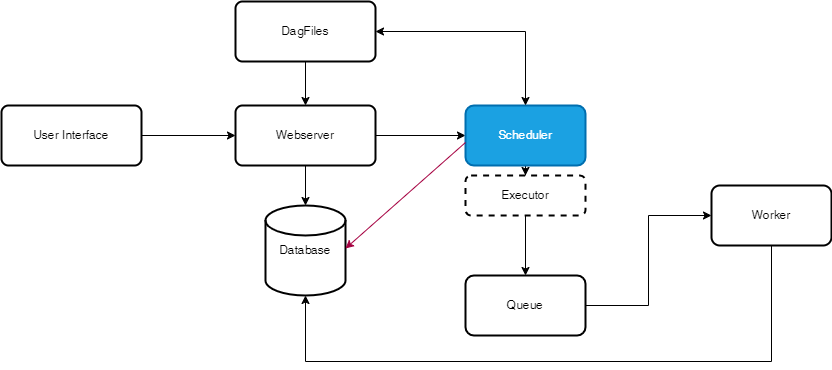

The diagram above was exported from draw.io. Its source (the exported page's mxGraphModel, read from the mxfile embedded in the PNG):
<mxGraphModel dx="1434" dy="1941" grid="1" gridSize="10" guides="1" tooltips="1" connect="1" arrows="1" fold="1" page="1" pageScale="1" pageWidth="827" pageHeight="1169" math="0" shadow="0">
  <root>
    <mxCell id="0" />
    <mxCell id="1" parent="0" />
    <mxCell id="FBKLmyLTNiFX85CZa4Qc-1" style="edgeStyle=orthogonalEdgeStyle;rounded=0;orthogonalLoop=1;jettySize=auto;html=1;entryX=0;entryY=0.5;entryDx=0;entryDy=0;" edge="1" parent="1" source="FBKLmyLTNiFX85CZa4Qc-2" target="FBKLmyLTNiFX85CZa4Qc-4">
      <mxGeometry relative="1" as="geometry">
        <mxPoint x="520" y="-66" as="targetPoint" />
      </mxGeometry>
    </mxCell>
    <mxCell id="FBKLmyLTNiFX85CZa4Qc-2" value="User Interface" style="rounded=1;whiteSpace=wrap;html=1;absoluteArcSize=1;arcSize=14;strokeWidth=2;" vertex="1" parent="1">
      <mxGeometry x="250" y="-96" width="140" height="60" as="geometry" />
    </mxCell>
    <mxCell id="FBKLmyLTNiFX85CZa4Qc-3" value="" style="edgeStyle=orthogonalEdgeStyle;rounded=0;orthogonalLoop=1;jettySize=auto;html=1;" edge="1" parent="1" source="FBKLmyLTNiFX85CZa4Qc-4" target="FBKLmyLTNiFX85CZa4Qc-6">
      <mxGeometry relative="1" as="geometry" />
    </mxCell>
    <mxCell id="FBKLmyLTNiFX85CZa4Qc-4" value="Webserver" style="rounded=1;whiteSpace=wrap;html=1;absoluteArcSize=1;arcSize=14;strokeWidth=2;" vertex="1" parent="1">
      <mxGeometry x="484" y="-96" width="140" height="60" as="geometry" />
    </mxCell>
    <mxCell id="FBKLmyLTNiFX85CZa4Qc-5" value="" style="edgeStyle=orthogonalEdgeStyle;rounded=0;orthogonalLoop=1;jettySize=auto;html=1;" edge="1" parent="1" source="FBKLmyLTNiFX85CZa4Qc-6" target="FBKLmyLTNiFX85CZa4Qc-8">
      <mxGeometry relative="1" as="geometry" />
    </mxCell>
    <mxCell id="FBKLmyLTNiFX85CZa4Qc-6" value="Scheduler" style="whiteSpace=wrap;html=1;rounded=1;arcSize=14;strokeWidth=2;fillColor=#1ba1e2;strokeColor=#006EAF;fontColor=#ffffff;" vertex="1" parent="1">
      <mxGeometry x="714" y="-96" width="120" height="60" as="geometry" />
    </mxCell>
    <mxCell id="FBKLmyLTNiFX85CZa4Qc-7" value="" style="edgeStyle=orthogonalEdgeStyle;rounded=0;orthogonalLoop=1;jettySize=auto;html=1;" edge="1" parent="1" source="FBKLmyLTNiFX85CZa4Qc-8" target="FBKLmyLTNiFX85CZa4Qc-10">
      <mxGeometry relative="1" as="geometry" />
    </mxCell>
    <mxCell id="FBKLmyLTNiFX85CZa4Qc-8" value="Executor" style="whiteSpace=wrap;html=1;rounded=1;arcSize=14;strokeWidth=2;dashed=1;" vertex="1" parent="1">
      <mxGeometry x="714" y="-26" width="120" height="40" as="geometry" />
    </mxCell>
    <mxCell id="FBKLmyLTNiFX85CZa4Qc-9" style="edgeStyle=orthogonalEdgeStyle;rounded=0;orthogonalLoop=1;jettySize=auto;html=1;entryX=0;entryY=0.5;entryDx=0;entryDy=0;" edge="1" parent="1" source="FBKLmyLTNiFX85CZa4Qc-10" target="FBKLmyLTNiFX85CZa4Qc-11">
      <mxGeometry relative="1" as="geometry">
        <mxPoint x="960" y="74" as="targetPoint" />
      </mxGeometry>
    </mxCell>
    <mxCell id="FBKLmyLTNiFX85CZa4Qc-10" value="Queue" style="whiteSpace=wrap;html=1;rounded=1;arcSize=14;strokeWidth=2;" vertex="1" parent="1">
      <mxGeometry x="714" y="74" width="120" height="60" as="geometry" />
    </mxCell>
    <mxCell id="FBKLmyLTNiFX85CZa4Qc-11" value="Worker" style="whiteSpace=wrap;html=1;rounded=1;arcSize=14;strokeWidth=2;" vertex="1" parent="1">
      <mxGeometry x="960" y="-16" width="120" height="60" as="geometry" />
    </mxCell>
    <mxCell id="FBKLmyLTNiFX85CZa4Qc-13" value="Database" style="strokeWidth=2;html=1;shape=mxgraph.flowchart.database;whiteSpace=wrap;" vertex="1" parent="1">
      <mxGeometry x="514" y="4" width="80" height="90" as="geometry" />
    </mxCell>
    <mxCell id="FBKLmyLTNiFX85CZa4Qc-14" style="edgeStyle=orthogonalEdgeStyle;rounded=0;orthogonalLoop=1;jettySize=auto;html=1;entryX=0.5;entryY=0;entryDx=0;entryDy=0;entryPerimeter=0;" edge="1" parent="1" source="FBKLmyLTNiFX85CZa4Qc-4" target="FBKLmyLTNiFX85CZa4Qc-13">
      <mxGeometry relative="1" as="geometry" />
    </mxCell>
    <mxCell id="FBKLmyLTNiFX85CZa4Qc-19" style="rounded=0;orthogonalLoop=1;jettySize=auto;html=1;entryX=1;entryY=0.5;entryDx=0;entryDy=0;entryPerimeter=0;fillColor=#d80073;strokeColor=#A50040;" edge="1" parent="1">
      <mxGeometry relative="1" as="geometry">
        <mxPoint x="714" y="-59" as="sourcePoint" />
        <mxPoint x="594" y="47" as="targetPoint" />
      </mxGeometry>
    </mxCell>
    <mxCell id="FBKLmyLTNiFX85CZa4Qc-21" style="edgeStyle=orthogonalEdgeStyle;rounded=0;orthogonalLoop=1;jettySize=auto;html=1;entryX=0.5;entryY=0;entryDx=0;entryDy=0;" edge="1" parent="1" source="FBKLmyLTNiFX85CZa4Qc-20" target="FBKLmyLTNiFX85CZa4Qc-4">
      <mxGeometry relative="1" as="geometry" />
    </mxCell>
    <mxCell id="FBKLmyLTNiFX85CZa4Qc-20" value="DagFiles" style="rounded=1;whiteSpace=wrap;html=1;absoluteArcSize=1;arcSize=14;strokeWidth=2;" vertex="1" parent="1">
      <mxGeometry x="484" y="-200" width="140" height="60" as="geometry" />
    </mxCell>
    <mxCell id="FBKLmyLTNiFX85CZa4Qc-24" value="" style="endArrow=classic;startArrow=classic;html=1;rounded=0;exitX=0.5;exitY=0;exitDx=0;exitDy=0;entryX=1;entryY=0.5;entryDx=0;entryDy=0;" edge="1" parent="1" source="FBKLmyLTNiFX85CZa4Qc-6" target="FBKLmyLTNiFX85CZa4Qc-20">
      <mxGeometry width="50" height="50" relative="1" as="geometry">
        <mxPoint x="850" y="-140" as="sourcePoint" />
        <mxPoint x="900" y="-190" as="targetPoint" />
        <Array as="points">
          <mxPoint x="774" y="-170" />
        </Array>
      </mxGeometry>
    </mxCell>
    <mxCell id="FBKLmyLTNiFX85CZa4Qc-25" style="edgeStyle=orthogonalEdgeStyle;rounded=0;orthogonalLoop=1;jettySize=auto;html=1;entryX=0.5;entryY=1;entryDx=0;entryDy=0;entryPerimeter=0;" edge="1" parent="1" source="FBKLmyLTNiFX85CZa4Qc-11" target="FBKLmyLTNiFX85CZa4Qc-13">
      <mxGeometry relative="1" as="geometry">
        <Array as="points">
          <mxPoint x="1020" y="160" />
          <mxPoint x="554" y="160" />
        </Array>
      </mxGeometry>
    </mxCell>
  </root>
</mxGraphModel>